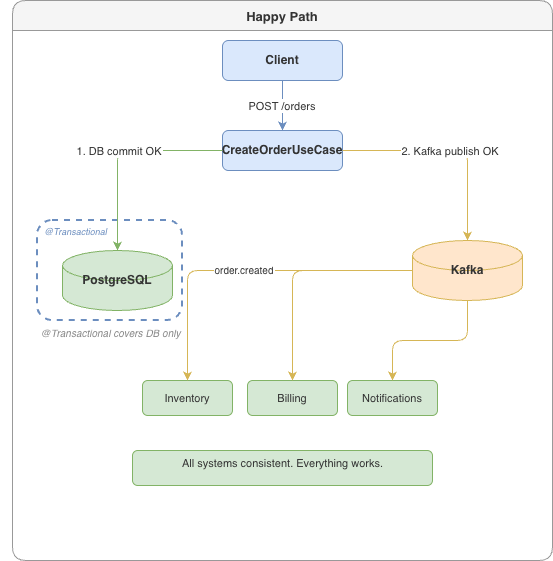

The diagram above was exported from draw.io. Its source (the exported page's mxGraphModel, read from the mxfile embedded in the PNG):
<mxGraphModel dx="1018" dy="749" grid="1" gridSize="10" guides="1" tooltips="1" connect="1" arrows="1" fold="1" page="1" pageScale="1" pageWidth="827" pageHeight="1169" math="0" shadow="0" adaptiveColors="none">
  <root>
    <mxCell id="0" />
    <mxCell id="1" parent="0" />
    <mxCell id="PmU6fxRXCVBgdPnlupW0-1" parent="1" style="swimlane;startSize=30;fillColor=#f5f5f5;strokeColor=#999999;fontColor=#333333;fontStyle=1;fontSize=13;rounded=1;" value="Happy Path" vertex="1">
      <mxGeometry height="560" width="540" x="130" y="200" as="geometry" />
    </mxCell>
    <mxCell id="PmU6fxRXCVBgdPnlupW0-2" parent="PmU6fxRXCVBgdPnlupW0-1" style="rounded=1;dashed=1;fillColor=none;strokeColor=#6c8ebf;strokeWidth=2;" value="" vertex="1">
      <mxGeometry height="100" width="145" x="25" y="220" as="geometry" />
    </mxCell>
    <mxCell id="PmU6fxRXCVBgdPnlupW0-3" parent="PmU6fxRXCVBgdPnlupW0-1" style="rounded=1;whiteSpace=wrap;fillColor=#dae8fc;strokeColor=#6c8ebf;fontColor=#333333;fontStyle=1;fontSize=12;" value="Client" vertex="1">
      <mxGeometry height="40" width="120" x="210" y="40" as="geometry" />
    </mxCell>
    <mxCell id="PmU6fxRXCVBgdPnlupW0-4" parent="PmU6fxRXCVBgdPnlupW0-1" style="rounded=1;whiteSpace=wrap;fillColor=#dae8fc;strokeColor=#6c8ebf;fontColor=#333333;fontStyle=1;fontSize=12;" value="CreateOrderUseCase" vertex="1">
      <mxGeometry height="40" width="120" x="210" y="130" as="geometry" />
    </mxCell>
    <mxCell id="PmU6fxRXCVBgdPnlupW0-5" edge="1" parent="PmU6fxRXCVBgdPnlupW0-1" source="PmU6fxRXCVBgdPnlupW0-3" style="edgeStyle=orthogonalEdgeStyle;fontSize=11;fontColor=#333333;strokeColor=#6c8ebf;exitX=0.5;exitY=1;entryX=0.5;entryY=0;" target="PmU6fxRXCVBgdPnlupW0-4" value="POST /orders">
      <mxGeometry relative="1" as="geometry" />
    </mxCell>
    <mxCell id="PmU6fxRXCVBgdPnlupW0-6" parent="PmU6fxRXCVBgdPnlupW0-1" style="shape=cylinder3;whiteSpace=wrap;fillColor=#ffe6cc;strokeColor=#d6b656;fontColor=#333333;fontStyle=1;fontSize=12;" value="Kafka" vertex="1">
      <mxGeometry height="60" width="110" x="400" y="240" as="geometry" />
    </mxCell>
    <mxCell id="PmU6fxRXCVBgdPnlupW0-7" edge="1" parent="PmU6fxRXCVBgdPnlupW0-1" source="PmU6fxRXCVBgdPnlupW0-4" style="edgeStyle=orthogonalEdgeStyle;fontSize=11;fontColor=#333333;strokeColor=#82b366;" target="PmU6fxRXCVBgdPnlupW0-18" value="1. DB commit OK">
      <mxGeometry relative="1" as="geometry" />
    </mxCell>
    <mxCell id="PmU6fxRXCVBgdPnlupW0-8" edge="1" parent="PmU6fxRXCVBgdPnlupW0-1" source="PmU6fxRXCVBgdPnlupW0-4" style="edgeStyle=orthogonalEdgeStyle;fontSize=11;fontColor=#333333;strokeColor=#d6b656;" target="PmU6fxRXCVBgdPnlupW0-6" value="2. Kafka publish OK">
      <mxGeometry relative="1" as="geometry" />
    </mxCell>
    <mxCell id="PmU6fxRXCVBgdPnlupW0-9" parent="PmU6fxRXCVBgdPnlupW0-1" style="rounded=1;whiteSpace=wrap;fillColor=#d5e8d4;strokeColor=#82b366;fontColor=#333333;fontSize=11;" value="Inventory" vertex="1">
      <mxGeometry height="35" width="90" x="130" y="380" as="geometry" />
    </mxCell>
    <mxCell id="PmU6fxRXCVBgdPnlupW0-10" parent="PmU6fxRXCVBgdPnlupW0-1" style="rounded=1;whiteSpace=wrap;fillColor=#d5e8d4;strokeColor=#82b366;fontColor=#333333;fontSize=11;" value="Billing" vertex="1">
      <mxGeometry height="35" width="90" x="235" y="380" as="geometry" />
    </mxCell>
    <mxCell id="PmU6fxRXCVBgdPnlupW0-11" parent="PmU6fxRXCVBgdPnlupW0-1" style="rounded=1;whiteSpace=wrap;fillColor=#d5e8d4;strokeColor=#82b366;fontColor=#333333;fontSize=11;" value="Notifications" vertex="1">
      <mxGeometry height="35" width="90" x="335" y="380" as="geometry" />
    </mxCell>
    <mxCell id="PmU6fxRXCVBgdPnlupW0-12" edge="1" parent="PmU6fxRXCVBgdPnlupW0-1" source="PmU6fxRXCVBgdPnlupW0-6" style="edgeStyle=orthogonalEdgeStyle;fontSize=10;fontColor=#333333;strokeColor=#d6b656;" target="PmU6fxRXCVBgdPnlupW0-9" value="order.created">
      <mxGeometry relative="1" as="geometry" />
    </mxCell>
    <mxCell id="PmU6fxRXCVBgdPnlupW0-13" edge="1" parent="PmU6fxRXCVBgdPnlupW0-1" source="PmU6fxRXCVBgdPnlupW0-6" style="edgeStyle=orthogonalEdgeStyle;fontSize=10;fontColor=#333333;strokeColor=#d6b656;" target="PmU6fxRXCVBgdPnlupW0-10" value="">
      <mxGeometry relative="1" as="geometry" />
    </mxCell>
    <mxCell id="PmU6fxRXCVBgdPnlupW0-14" edge="1" parent="PmU6fxRXCVBgdPnlupW0-1" source="PmU6fxRXCVBgdPnlupW0-6" style="edgeStyle=orthogonalEdgeStyle;fontSize=10;fontColor=#333333;strokeColor=#d6b656;" target="PmU6fxRXCVBgdPnlupW0-11" value="">
      <mxGeometry relative="1" as="geometry" />
    </mxCell>
    <mxCell id="PmU6fxRXCVBgdPnlupW0-15" parent="PmU6fxRXCVBgdPnlupW0-1" style="text;html=1;align=center;fontSize=11;fontColor=#333333;fillColor=#d5e8d4;strokeColor=#82b366;rounded=1;" value="All systems consistent. Everything works." vertex="1">
      <mxGeometry height="35" width="300" x="120" y="450" as="geometry" />
    </mxCell>
    <mxCell id="PmU6fxRXCVBgdPnlupW0-16" parent="PmU6fxRXCVBgdPnlupW0-1" style="text;html=1;align=center;fontSize=10;fontColor=#888888;fontStyle=2;" value="@Transactional covers DB only" vertex="1">
      <mxGeometry height="20" width="220" x="-12.5" y="320" as="geometry" />
    </mxCell>
    <mxCell id="PmU6fxRXCVBgdPnlupW0-17" parent="PmU6fxRXCVBgdPnlupW0-1" style="text;html=1;fontSize=9;fontColor=#6c8ebf;fontStyle=2;align=left;" value="@Transactional" vertex="1">
      <mxGeometry height="18" width="100" x="30" y="220" as="geometry" />
    </mxCell>
    <mxCell id="PmU6fxRXCVBgdPnlupW0-18" parent="PmU6fxRXCVBgdPnlupW0-1" style="shape=cylinder3;whiteSpace=wrap;fillColor=#d5e8d4;strokeColor=#82b366;fontColor=#333333;fontStyle=1;fontSize=12;" value="PostgreSQL" vertex="1">
      <mxGeometry height="60" width="110" x="50" y="250" as="geometry" />
    </mxCell>
  </root>
</mxGraphModel>